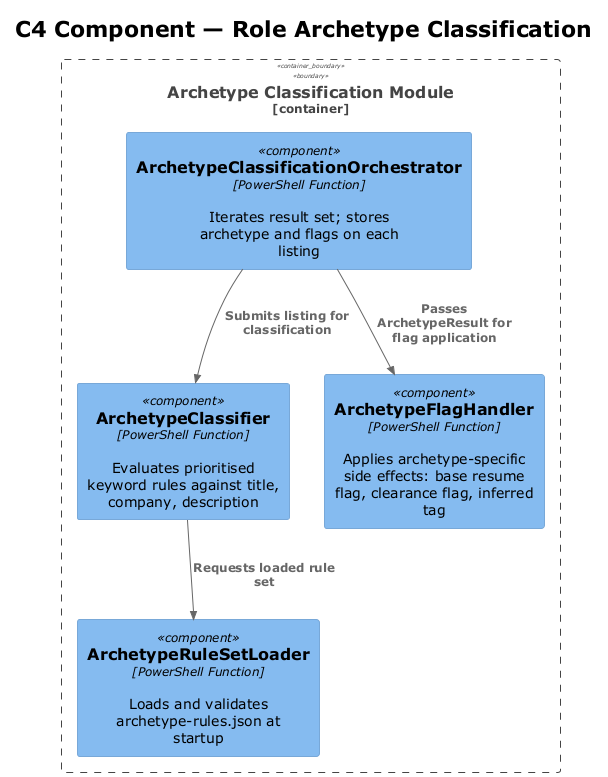

The diagram above was rendered by PlantUML. Its source (embedded in the PNG):
@startuml c4_component
!theme plain
!include <C4/C4_Component>

title C4 Component — Role Archetype Classification

Container_Boundary(classifier, "Archetype Classification Module") {
    Component(orchestrator, "ArchetypeClassificationOrchestrator", "PowerShell Function", "Iterates result set; stores archetype and flags on each listing")
    Component(archetypeClassifier, "ArchetypeClassifier", "PowerShell Function", "Evaluates prioritised keyword rules against title, company, description")
    Component(ruleSetLoader, "ArchetypeRuleSetLoader", "PowerShell Function", "Loads and validates archetype-rules.json at startup")
    Component(flagHandler, "ArchetypeFlagHandler", "PowerShell Function", "Applies archetype-specific side effects: base resume flag, clearance flag, inferred tag")
}

Rel(orchestrator, archetypeClassifier, "Submits listing for classification")
Rel(archetypeClassifier, ruleSetLoader, "Requests loaded rule set")
Rel(orchestrator, flagHandler, "Passes ArchetypeResult for flag application")

@enduml